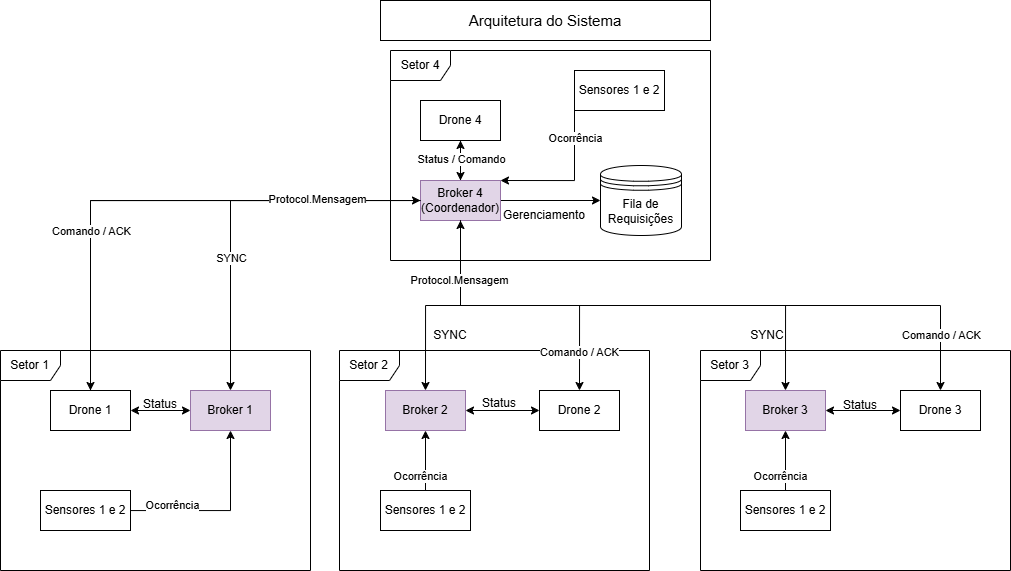

The diagram above was exported from draw.io. Its source (the exported page's mxGraphModel, read from the mxfile embedded in the PNG):
<mxGraphModel dx="1458" dy="821" grid="1" gridSize="10" guides="1" tooltips="1" connect="1" arrows="1" fold="1" page="1" pageScale="1" pageWidth="827" pageHeight="1169" math="0" shadow="0">
  <root>
    <mxCell id="0" />
    <mxCell id="1" parent="0" />
    <mxCell id="eGMzI5UCrUzFoso__AFO-115" connectable="0" parent="1" style="group" value="" vertex="1">
      <mxGeometry height="210" width="320" x="420" y="60" as="geometry" />
    </mxCell>
    <mxCell id="eGMzI5UCrUzFoso__AFO-62" parent="eGMzI5UCrUzFoso__AFO-115" style="shape=umlFrame;whiteSpace=wrap;html=1;pointerEvents=0;" value="Setor 4" vertex="1">
      <mxGeometry height="210" width="320" as="geometry" />
    </mxCell>
    <mxCell id="eGMzI5UCrUzFoso__AFO-73" edge="1" parent="eGMzI5UCrUzFoso__AFO-115" source="eGMzI5UCrUzFoso__AFO-63" style="edgeStyle=orthogonalEdgeStyle;rounded=0;orthogonalLoop=1;jettySize=auto;html=1;entryX=0.5;entryY=0;entryDx=0;entryDy=0;" target="eGMzI5UCrUzFoso__AFO-66">
      <mxGeometry relative="1" as="geometry" />
    </mxCell>
    <mxCell id="eGMzI5UCrUzFoso__AFO-63" parent="eGMzI5UCrUzFoso__AFO-115" style="rounded=0;whiteSpace=wrap;html=1;" value="Drone 4" vertex="1">
      <mxGeometry height="40" width="80" x="30" y="50" as="geometry" />
    </mxCell>
    <mxCell id="eGMzI5UCrUzFoso__AFO-69" edge="1" parent="eGMzI5UCrUzFoso__AFO-115" source="eGMzI5UCrUzFoso__AFO-66" style="edgeStyle=orthogonalEdgeStyle;rounded=0;orthogonalLoop=1;jettySize=auto;html=1;entryX=0;entryY=0.5;entryDx=0;entryDy=0;" target="eGMzI5UCrUzFoso__AFO-68">
      <mxGeometry relative="1" as="geometry" />
    </mxCell>
    <mxCell id="eGMzI5UCrUzFoso__AFO-74" edge="1" parent="eGMzI5UCrUzFoso__AFO-115" source="eGMzI5UCrUzFoso__AFO-66" style="edgeStyle=orthogonalEdgeStyle;rounded=0;orthogonalLoop=1;jettySize=auto;html=1;exitX=0.5;exitY=0;exitDx=0;exitDy=0;entryX=0.5;entryY=1;entryDx=0;entryDy=0;" target="eGMzI5UCrUzFoso__AFO-63">
      <mxGeometry relative="1" as="geometry" />
    </mxCell>
    <mxCell id="eGMzI5UCrUzFoso__AFO-75" connectable="0" parent="eGMzI5UCrUzFoso__AFO-74" style="edgeLabel;html=1;align=center;verticalAlign=middle;resizable=0;points=[];" value="Status / Comando" vertex="1">
      <mxGeometry relative="1" x="0.0844" y="2" as="geometry">
        <mxPoint x="2" as="offset" />
      </mxGeometry>
    </mxCell>
    <mxCell id="eGMzI5UCrUzFoso__AFO-66" parent="eGMzI5UCrUzFoso__AFO-115" style="rounded=0;whiteSpace=wrap;html=1;fillColor=#e1d5e7;strokeColor=#9673a6;" value="Broker 4&lt;div&gt;(Coordenador)&lt;/div&gt;" vertex="1">
      <mxGeometry height="40" width="80" x="30" y="130" as="geometry" />
    </mxCell>
    <mxCell id="eGMzI5UCrUzFoso__AFO-76" edge="1" parent="eGMzI5UCrUzFoso__AFO-115" source="eGMzI5UCrUzFoso__AFO-67" style="edgeStyle=orthogonalEdgeStyle;rounded=0;orthogonalLoop=1;jettySize=auto;html=1;exitX=0;exitY=1;exitDx=0;exitDy=0;entryX=1;entryY=0;entryDx=0;entryDy=0;" target="eGMzI5UCrUzFoso__AFO-66">
      <mxGeometry relative="1" as="geometry">
        <Array as="points">
          <mxPoint x="184" y="130" />
        </Array>
      </mxGeometry>
    </mxCell>
    <mxCell id="eGMzI5UCrUzFoso__AFO-77" connectable="0" parent="eGMzI5UCrUzFoso__AFO-76" style="edgeLabel;html=1;align=center;verticalAlign=middle;resizable=0;points=[];" value="Ocorrência" vertex="1">
      <mxGeometry relative="1" x="-0.6299" as="geometry">
        <mxPoint as="offset" />
      </mxGeometry>
    </mxCell>
    <mxCell id="eGMzI5UCrUzFoso__AFO-67" parent="eGMzI5UCrUzFoso__AFO-115" style="rounded=0;whiteSpace=wrap;html=1;" value="Sensores 1 e 2" vertex="1">
      <mxGeometry height="40" width="90" x="184" y="20" as="geometry" />
    </mxCell>
    <mxCell id="eGMzI5UCrUzFoso__AFO-68" parent="eGMzI5UCrUzFoso__AFO-115" style="shape=datastore;whiteSpace=wrap;html=1;" value="Fila de Requisições" vertex="1">
      <mxGeometry height="70" width="81" x="210" y="115" as="geometry" />
    </mxCell>
    <mxCell id="eGMzI5UCrUzFoso__AFO-70" parent="eGMzI5UCrUzFoso__AFO-115" style="text;html=1;whiteSpace=wrap;strokeColor=none;fillColor=none;align=center;verticalAlign=middle;rounded=0;" value="Gerenciamento" vertex="1">
      <mxGeometry height="30" width="60" x="124" y="150" as="geometry" />
    </mxCell>
    <mxCell id="eGMzI5UCrUzFoso__AFO-119" edge="1" parent="1" source="eGMzI5UCrUzFoso__AFO-80" style="edgeStyle=orthogonalEdgeStyle;rounded=0;orthogonalLoop=1;jettySize=auto;html=1;exitX=0.5;exitY=0;exitDx=0;exitDy=0;entryX=0;entryY=0.5;entryDx=0;entryDy=0;" target="eGMzI5UCrUzFoso__AFO-66">
      <mxGeometry relative="1" as="geometry">
        <Array as="points">
          <mxPoint x="120" y="210" />
        </Array>
        <mxPoint x="310" y="230" as="targetPoint" />
      </mxGeometry>
    </mxCell>
    <mxCell id="eGMzI5UCrUzFoso__AFO-118" edge="1" parent="1" source="eGMzI5UCrUzFoso__AFO-66" style="edgeStyle=orthogonalEdgeStyle;rounded=0;orthogonalLoop=1;jettySize=auto;html=1;exitX=0;exitY=0.5;exitDx=0;exitDy=0;entryX=0.5;entryY=0;entryDx=0;entryDy=0;" target="eGMzI5UCrUzFoso__AFO-80">
      <mxGeometry relative="1" as="geometry" />
    </mxCell>
    <mxCell id="eGMzI5UCrUzFoso__AFO-120" connectable="0" parent="eGMzI5UCrUzFoso__AFO-118" style="edgeLabel;html=1;align=center;verticalAlign=middle;resizable=0;points=[];" value="Comando / ACK" vertex="1">
      <mxGeometry relative="1" x="0.3848" as="geometry">
        <mxPoint as="offset" />
      </mxGeometry>
    </mxCell>
    <mxCell id="eGMzI5UCrUzFoso__AFO-121" edge="1" parent="1" source="eGMzI5UCrUzFoso__AFO-66" style="edgeStyle=orthogonalEdgeStyle;rounded=0;orthogonalLoop=1;jettySize=auto;html=1;entryX=0.5;entryY=0;entryDx=0;entryDy=0;" target="eGMzI5UCrUzFoso__AFO-84">
      <mxGeometry relative="1" as="geometry" />
    </mxCell>
    <mxCell id="eGMzI5UCrUzFoso__AFO-122" connectable="0" parent="eGMzI5UCrUzFoso__AFO-121" style="edgeLabel;html=1;align=center;verticalAlign=middle;resizable=0;points=[];" value="SYNC" vertex="1">
      <mxGeometry relative="1" x="0.303" as="geometry">
        <mxPoint as="offset" />
      </mxGeometry>
    </mxCell>
    <mxCell id="eGMzI5UCrUzFoso__AFO-185" connectable="0" parent="eGMzI5UCrUzFoso__AFO-121" style="edgeLabel;html=1;align=center;verticalAlign=middle;resizable=0;points=[];" value="Protocol.Mensagem" vertex="1">
      <mxGeometry relative="1" x="-0.457" y="-2" as="geometry">
        <mxPoint as="offset" />
      </mxGeometry>
    </mxCell>
    <mxCell id="eGMzI5UCrUzFoso__AFO-123" connectable="0" parent="1" style="group" value="" vertex="1">
      <mxGeometry height="220" width="310" x="30" y="360" as="geometry" />
    </mxCell>
    <mxCell id="eGMzI5UCrUzFoso__AFO-78" parent="eGMzI5UCrUzFoso__AFO-123" style="shape=umlFrame;whiteSpace=wrap;html=1;pointerEvents=0;container=0;" value="Setor 1" vertex="1">
      <mxGeometry height="220" width="310" as="geometry" />
    </mxCell>
    <mxCell id="eGMzI5UCrUzFoso__AFO-169" edge="1" parent="eGMzI5UCrUzFoso__AFO-123" source="eGMzI5UCrUzFoso__AFO-80" style="edgeStyle=orthogonalEdgeStyle;rounded=0;orthogonalLoop=1;jettySize=auto;html=1;entryX=0;entryY=0.5;entryDx=0;entryDy=0;startArrow=classic;startFill=1;" target="eGMzI5UCrUzFoso__AFO-84">
      <mxGeometry relative="1" as="geometry" />
    </mxCell>
    <mxCell id="eGMzI5UCrUzFoso__AFO-80" parent="eGMzI5UCrUzFoso__AFO-123" style="rounded=0;whiteSpace=wrap;html=1;container=0;" value="Drone 1" vertex="1">
      <mxGeometry height="40" width="80" x="50" y="40" as="geometry" />
    </mxCell>
    <mxCell id="eGMzI5UCrUzFoso__AFO-84" parent="eGMzI5UCrUzFoso__AFO-123" style="rounded=0;whiteSpace=wrap;html=1;fillColor=#e1d5e7;strokeColor=#9673a6;container=0;" value="Broker 1" vertex="1">
      <mxGeometry height="40" width="80" x="190" y="40" as="geometry" />
    </mxCell>
    <mxCell id="eGMzI5UCrUzFoso__AFO-116" edge="1" parent="eGMzI5UCrUzFoso__AFO-123" source="eGMzI5UCrUzFoso__AFO-87" style="edgeStyle=orthogonalEdgeStyle;rounded=0;orthogonalLoop=1;jettySize=auto;html=1;entryX=0.5;entryY=1;entryDx=0;entryDy=0;" target="eGMzI5UCrUzFoso__AFO-84">
      <mxGeometry relative="1" as="geometry" />
    </mxCell>
    <mxCell id="eGMzI5UCrUzFoso__AFO-117" connectable="0" parent="eGMzI5UCrUzFoso__AFO-116" style="edgeLabel;html=1;align=center;verticalAlign=middle;resizable=0;points=[];" value="Ocorrência" vertex="1">
      <mxGeometry relative="1" x="-0.5461" y="6" as="geometry">
        <mxPoint as="offset" />
      </mxGeometry>
    </mxCell>
    <mxCell id="eGMzI5UCrUzFoso__AFO-87" parent="eGMzI5UCrUzFoso__AFO-123" style="rounded=0;whiteSpace=wrap;html=1;container=0;" value="Sensores 1 e 2" vertex="1">
      <mxGeometry height="40" width="90" x="40" y="140" as="geometry" />
    </mxCell>
    <mxCell id="eGMzI5UCrUzFoso__AFO-171" parent="eGMzI5UCrUzFoso__AFO-123" style="text;html=1;whiteSpace=wrap;strokeColor=none;fillColor=none;align=center;verticalAlign=middle;rounded=0;" value="Status" vertex="1">
      <mxGeometry height="30" width="60" x="130" y="39" as="geometry" />
    </mxCell>
    <mxCell id="eGMzI5UCrUzFoso__AFO-154" connectable="0" parent="1" style="group" value="" vertex="1">
      <mxGeometry height="220" width="310" x="369" y="359.9994117647059" as="geometry" />
    </mxCell>
    <mxCell id="eGMzI5UCrUzFoso__AFO-155" parent="eGMzI5UCrUzFoso__AFO-154" style="shape=umlFrame;whiteSpace=wrap;html=1;pointerEvents=0;container=0;" value="Setor 2" vertex="1">
      <mxGeometry height="220" width="310" as="geometry" />
    </mxCell>
    <mxCell id="eGMzI5UCrUzFoso__AFO-156" parent="eGMzI5UCrUzFoso__AFO-154" style="rounded=0;whiteSpace=wrap;html=1;container=0;" value="Drone 2" vertex="1">
      <mxGeometry height="40" width="80" x="200" y="40" as="geometry" />
    </mxCell>
    <mxCell id="eGMzI5UCrUzFoso__AFO-170" edge="1" parent="eGMzI5UCrUzFoso__AFO-154" source="eGMzI5UCrUzFoso__AFO-157" style="edgeStyle=orthogonalEdgeStyle;rounded=0;orthogonalLoop=1;jettySize=auto;html=1;entryX=0;entryY=0.5;entryDx=0;entryDy=0;startArrow=classic;startFill=1;" target="eGMzI5UCrUzFoso__AFO-156">
      <mxGeometry relative="1" as="geometry" />
    </mxCell>
    <mxCell id="eGMzI5UCrUzFoso__AFO-157" parent="eGMzI5UCrUzFoso__AFO-154" style="rounded=0;whiteSpace=wrap;html=1;fillColor=#e1d5e7;strokeColor=#9673a6;container=0;" value="Broker 2" vertex="1">
      <mxGeometry height="40" width="80" x="46" y="40" as="geometry" />
    </mxCell>
    <mxCell id="eGMzI5UCrUzFoso__AFO-158" edge="1" parent="eGMzI5UCrUzFoso__AFO-154" source="eGMzI5UCrUzFoso__AFO-160" style="edgeStyle=orthogonalEdgeStyle;rounded=0;orthogonalLoop=1;jettySize=auto;html=1;entryX=0.5;entryY=1;entryDx=0;entryDy=0;" target="eGMzI5UCrUzFoso__AFO-157">
      <mxGeometry relative="1" as="geometry" />
    </mxCell>
    <mxCell id="eGMzI5UCrUzFoso__AFO-159" connectable="0" parent="eGMzI5UCrUzFoso__AFO-158" style="edgeLabel;html=1;align=center;verticalAlign=middle;resizable=0;points=[];" value="Ocorrência" vertex="1">
      <mxGeometry relative="1" x="-0.5461" y="6" as="geometry">
        <mxPoint as="offset" />
      </mxGeometry>
    </mxCell>
    <mxCell id="eGMzI5UCrUzFoso__AFO-160" parent="eGMzI5UCrUzFoso__AFO-154" style="rounded=0;whiteSpace=wrap;html=1;container=0;" value="Sensores 1 e 2" vertex="1">
      <mxGeometry height="40" width="90" x="41" y="140" as="geometry" />
    </mxCell>
    <mxCell id="eGMzI5UCrUzFoso__AFO-172" parent="eGMzI5UCrUzFoso__AFO-154" style="text;html=1;whiteSpace=wrap;strokeColor=none;fillColor=none;align=center;verticalAlign=middle;rounded=0;" value="Status" vertex="1">
      <mxGeometry height="30" width="60" x="130" y="38.00058823529412" as="geometry" />
    </mxCell>
    <mxCell id="eGMzI5UCrUzFoso__AFO-162" connectable="0" parent="1" style="group" value="" vertex="1">
      <mxGeometry height="220" width="310" x="730" y="359.9994117647059" as="geometry" />
    </mxCell>
    <mxCell id="eGMzI5UCrUzFoso__AFO-163" parent="eGMzI5UCrUzFoso__AFO-162" style="shape=umlFrame;whiteSpace=wrap;html=1;pointerEvents=0;container=0;" value="Setor 3" vertex="1">
      <mxGeometry height="220" width="310" as="geometry" />
    </mxCell>
    <mxCell id="eGMzI5UCrUzFoso__AFO-164" parent="eGMzI5UCrUzFoso__AFO-162" style="rounded=0;whiteSpace=wrap;html=1;container=0;" value="Drone 3" vertex="1">
      <mxGeometry height="40" width="80" x="200" y="40" as="geometry" />
    </mxCell>
    <mxCell id="eGMzI5UCrUzFoso__AFO-176" edge="1" parent="eGMzI5UCrUzFoso__AFO-162" source="eGMzI5UCrUzFoso__AFO-165" style="edgeStyle=orthogonalEdgeStyle;rounded=0;orthogonalLoop=1;jettySize=auto;html=1;entryX=0;entryY=0.5;entryDx=0;entryDy=0;startArrow=classic;startFill=1;" target="eGMzI5UCrUzFoso__AFO-164">
      <mxGeometry relative="1" as="geometry" />
    </mxCell>
    <mxCell id="eGMzI5UCrUzFoso__AFO-165" parent="eGMzI5UCrUzFoso__AFO-162" style="rounded=0;whiteSpace=wrap;html=1;fillColor=#e1d5e7;strokeColor=#9673a6;container=0;" value="Broker 3" vertex="1">
      <mxGeometry height="40" width="80" x="45" y="40" as="geometry" />
    </mxCell>
    <mxCell id="eGMzI5UCrUzFoso__AFO-166" edge="1" parent="eGMzI5UCrUzFoso__AFO-162" source="eGMzI5UCrUzFoso__AFO-168" style="edgeStyle=orthogonalEdgeStyle;rounded=0;orthogonalLoop=1;jettySize=auto;html=1;entryX=0.5;entryY=1;entryDx=0;entryDy=0;" target="eGMzI5UCrUzFoso__AFO-165">
      <mxGeometry relative="1" as="geometry" />
    </mxCell>
    <mxCell id="eGMzI5UCrUzFoso__AFO-167" connectable="0" parent="eGMzI5UCrUzFoso__AFO-166" style="edgeLabel;html=1;align=center;verticalAlign=middle;resizable=0;points=[];" value="Ocorrência" vertex="1">
      <mxGeometry relative="1" x="-0.5461" y="6" as="geometry">
        <mxPoint as="offset" />
      </mxGeometry>
    </mxCell>
    <mxCell id="eGMzI5UCrUzFoso__AFO-168" parent="eGMzI5UCrUzFoso__AFO-162" style="rounded=0;whiteSpace=wrap;html=1;container=0;" value="Sensores 1 e 2" vertex="1">
      <mxGeometry height="40" width="90" x="40" y="140" as="geometry" />
    </mxCell>
    <mxCell id="eGMzI5UCrUzFoso__AFO-177" parent="eGMzI5UCrUzFoso__AFO-162" style="text;html=1;whiteSpace=wrap;strokeColor=none;fillColor=none;align=center;verticalAlign=middle;rounded=0;" value="Status" vertex="1">
      <mxGeometry height="30" width="60" x="130" y="40.00058823529412" as="geometry" />
    </mxCell>
    <mxCell id="eGMzI5UCrUzFoso__AFO-173" edge="1" parent="1" source="eGMzI5UCrUzFoso__AFO-66" style="edgeStyle=orthogonalEdgeStyle;rounded=0;orthogonalLoop=1;jettySize=auto;html=1;exitX=0.5;exitY=1;exitDx=0;exitDy=0;entryX=0.5;entryY=0;entryDx=0;entryDy=0;startArrow=classic;startFill=1;" target="eGMzI5UCrUzFoso__AFO-157">
      <mxGeometry relative="1" as="geometry" />
    </mxCell>
    <mxCell id="eGMzI5UCrUzFoso__AFO-174" edge="1" parent="1" source="eGMzI5UCrUzFoso__AFO-66" style="edgeStyle=orthogonalEdgeStyle;rounded=0;orthogonalLoop=1;jettySize=auto;html=1;exitX=0.5;exitY=1;exitDx=0;exitDy=0;entryX=0.5;entryY=0;entryDx=0;entryDy=0;" target="eGMzI5UCrUzFoso__AFO-165">
      <mxGeometry relative="1" as="geometry" />
    </mxCell>
    <mxCell id="eGMzI5UCrUzFoso__AFO-175" parent="1" style="text;html=1;whiteSpace=wrap;strokeColor=none;fillColor=none;align=center;verticalAlign=middle;rounded=0;" value="SYNC" vertex="1">
      <mxGeometry height="30" width="60" x="450" y="330" as="geometry" />
    </mxCell>
    <mxCell id="eGMzI5UCrUzFoso__AFO-178" edge="1" parent="1" source="eGMzI5UCrUzFoso__AFO-66" style="edgeStyle=orthogonalEdgeStyle;rounded=0;orthogonalLoop=1;jettySize=auto;html=1;exitX=0.5;exitY=1;exitDx=0;exitDy=0;entryX=0.5;entryY=0;entryDx=0;entryDy=0;" target="eGMzI5UCrUzFoso__AFO-156">
      <mxGeometry relative="1" as="geometry" />
    </mxCell>
    <mxCell id="eGMzI5UCrUzFoso__AFO-179" connectable="0" parent="eGMzI5UCrUzFoso__AFO-178" style="edgeLabel;html=1;align=center;verticalAlign=middle;resizable=0;points=[];" value="Comando / ACK" vertex="1">
      <mxGeometry relative="1" x="0.7311" y="-1" as="geometry">
        <mxPoint as="offset" />
      </mxGeometry>
    </mxCell>
    <mxCell id="eGMzI5UCrUzFoso__AFO-180" edge="1" parent="1" source="eGMzI5UCrUzFoso__AFO-66" style="edgeStyle=orthogonalEdgeStyle;rounded=0;orthogonalLoop=1;jettySize=auto;html=1;exitX=0.5;exitY=1;exitDx=0;exitDy=0;entryX=0.5;entryY=0;entryDx=0;entryDy=0;" target="eGMzI5UCrUzFoso__AFO-164">
      <mxGeometry relative="1" as="geometry">
        <Array as="points">
          <mxPoint x="490" y="315" />
          <mxPoint x="970" y="315" />
        </Array>
      </mxGeometry>
    </mxCell>
    <mxCell id="eGMzI5UCrUzFoso__AFO-182" connectable="0" parent="eGMzI5UCrUzFoso__AFO-180" style="edgeLabel;html=1;align=center;verticalAlign=middle;resizable=0;points=[];" value="Comando / ACK" vertex="1">
      <mxGeometry relative="1" x="0.8546" y="-1" as="geometry">
        <mxPoint x="1" y="-8" as="offset" />
      </mxGeometry>
    </mxCell>
    <mxCell id="eGMzI5UCrUzFoso__AFO-183" connectable="0" parent="eGMzI5UCrUzFoso__AFO-180" style="edgeLabel;html=1;align=center;verticalAlign=middle;resizable=0;points=[];" value="Protocol.Mensagem" vertex="1">
      <mxGeometry relative="1" x="-0.8173" y="-2" as="geometry">
        <mxPoint y="1" as="offset" />
      </mxGeometry>
    </mxCell>
    <mxCell id="eGMzI5UCrUzFoso__AFO-181" parent="1" style="text;html=1;whiteSpace=wrap;strokeColor=none;fillColor=none;align=center;verticalAlign=middle;rounded=0;" value="SYNC" vertex="1">
      <mxGeometry height="30" width="60" x="767" y="330" as="geometry" />
    </mxCell>
    <mxCell id="eGMzI5UCrUzFoso__AFO-184" parent="1" style="whiteSpace=wrap;html=1;" value="&lt;font style=&quot;font-size: 15px;&quot;&gt;Arquitetura do Sistema&lt;/font&gt;" vertex="1">
      <mxGeometry height="40" width="330" x="410" y="10" as="geometry" />
    </mxCell>
  </root>
</mxGraphModel>